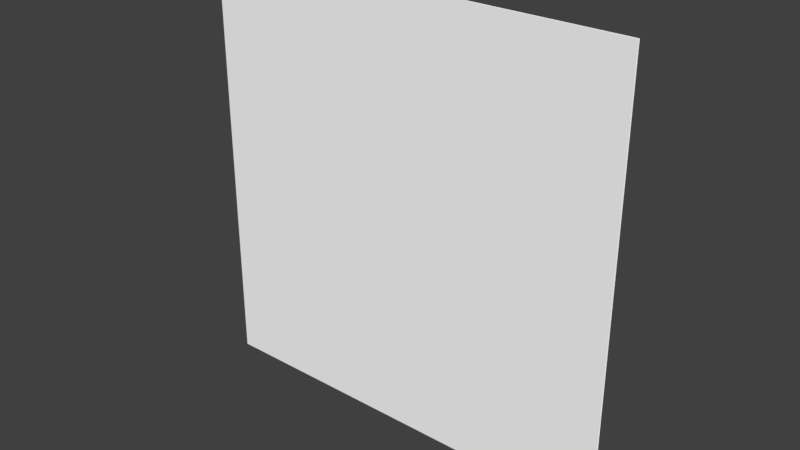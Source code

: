 # Source: Vines1.blend  (saved by Blender 2.78.0; exported with 4.5.12 LTS)
import bpy
from mathutils import Matrix  # noqa: F401  (used for matrix-valued properties, if any)

bpy.ops.wm.read_factory_settings(use_empty=True)
scene = bpy.context.scene
scene.name = 'Scene'

# ---- collections
col_collection_1 = bpy.data.collections.new('Collection 1'); scene.collection.children.link(col_collection_1)

# ---- materials (node trees are filled in below, after node groups)
mat_alpha = bpy.data.materials.new('alpha')
mat_alpha.alpha_threshold = 0.0
mat_alpha.use_transparent_shadow = False
mat_alpha.diffuse_color = (1.0, 1.0, 1.0, 1.0)
mat_alpha.roughness = 0.5

# ---- material node trees

# ---- world
world_world = bpy.data.worlds.new('World'); scene.world = world_world
world_world.color = (0.05088, 0.05088, 0.05088)
world_world.use_sun_shadow = False
world_world.sun_shadow_jitter_overblur = 0.0
world_world.cycles.sampling_method = 'MANUAL'

# ---- meshes
me_scene_010 = bpy.data.meshes.new('Scene.010')
me_scene_010.from_pydata([(-200.0, 0.0, -3.052e-05), (200.0, 400.0, 3.052e-05), (200.0, 0.0, -3.052e-05), (-200.0, 400.0, 3.052e-05), (-200.0, 2.289e-07, -1.5), (200.0, 2.289e-07, -1.5), (200.0, 400.0, -1.5), (-200.0, 400.0, -1.5)], [], [(0, 2, 1), (1, 3, 0), (4, 6, 5), (6, 4, 7)])
me_scene_010.polygons.foreach_set('use_smooth', [True] * 4)
_uv = me_scene_010.uv_layers.new(name='UVSet0')
_uv.uv.foreach_set('vector', [0.5004, 0.5, 0.9991, 0.5, 0.9991, 0.9984, 0.9991, 0.9984, 0.5004, 0.9984, 0.5004, 0.5, 0.5004, 0.5, 0.9991, 0.9984, 0.9991, 0.5, 0.9991, 0.9984, 0.5004, 0.5, 0.5004, 0.9984])
me_scene_010.materials.append(mat_alpha)
me_scene_010.use_remesh_preserve_volume = False
me_scene_010.use_remesh_preserve_attributes = False
me_scene_010.use_mirror_vertex_groups = False
me_scene_010.update()
me_scene_010.normals_split_custom_set([tuple(v) for v in zip(*[iter([0.0, -1.526e-07, 1.0, 0.0, -1.526e-07, 1.0, 0.0, -1.526e-07, 1.0, 0.0, -1.526e-07, 1.0, 0.0, -1.526e-07, 1.0, 0.0, -1.526e-07, 1.0, 0.0, 1.526e-07, -1.0, 0.0, 1.526e-07, -1.0, 0.0, 1.526e-07, -1.0, 0.0, 1.526e-07, -1.0, 0.0, 1.526e-07, -1.0, 0.0, 1.526e-07, -1.0])] * 3)])

# ---- objects
ob_mobile_vines_01 = bpy.data.objects.new('mobile_vines_01', me_scene_010)

# ---- transforms, parenting, visibility, modifiers, constraints
ob_mobile_vines_01.location = (0.0, 0.0, 0.0)
ob_mobile_vines_01.rotation_euler = (1.571, -0.0, 0.0)
ob_mobile_vines_01.scale = (0.01, 0.01, 0.01)
ob_mobile_vines_01.color = (0.8, 0.8, 0.8, 1.0)
ob_mobile_vines_01.lineart.crease_threshold = 0.0

# ---- collection membership
col_collection_1.objects.link(ob_mobile_vines_01)

# ---- scene / render settings (as saved in the file)
scene.frame_start = 1; scene.frame_end = 250; scene.frame_set(0)
scene.render.engine = 'BLENDER_EEVEE_NEXT'
scene.render.resolution_percentage = 50
scene.render.fps = 25
scene.render.dither_intensity = 0.0
scene.cycles.use_denoising = False
scene.cycles.samples = 128
scene.cycles.sampling_pattern = 'TABULATED_SOBOL'
scene.cycles.light_sampling_threshold = 0.0
scene.cycles.use_adaptive_sampling = False
scene.cycles.use_light_tree = False
scene.cycles.blur_glossy = 0.0
scene.cycles.sample_clamp_indirect = 0.0
scene.view_settings.view_transform = 'Standard'
bpy.context.view_layer.update()

# ---- added for rendering (the .blend has no active camera and no usable light): camera, sun
cam_auto = bpy.data.cameras.new('AutoCamera')
cam_auto.lens = 50.0
cam_auto.sensor_width = 36.0
cam_auto.clip_end = 1000.0
ob_auto_camera = bpy.data.objects.new('AutoCamera', cam_auto)
scene.collection.objects.link(ob_auto_camera)
ob_auto_camera.location = (5.23388, -6.27316, 6.1871)
ob_auto_camera.rotation_euler = (1.09748, -7.21219e-08, 0.694738)
scene.camera = ob_auto_camera
light_auto_sun = bpy.data.lights.new('AutoSun', 'SUN')
light_auto_sun.energy = 3.0
light_auto_sun.angle = 0.0523599
ob_auto_sun = bpy.data.objects.new('AutoSun', light_auto_sun)
scene.collection.objects.link(ob_auto_sun)
ob_auto_sun.rotation_euler = (0.872665, 0.174533, 0.523599)
bpy.context.view_layer.update()
